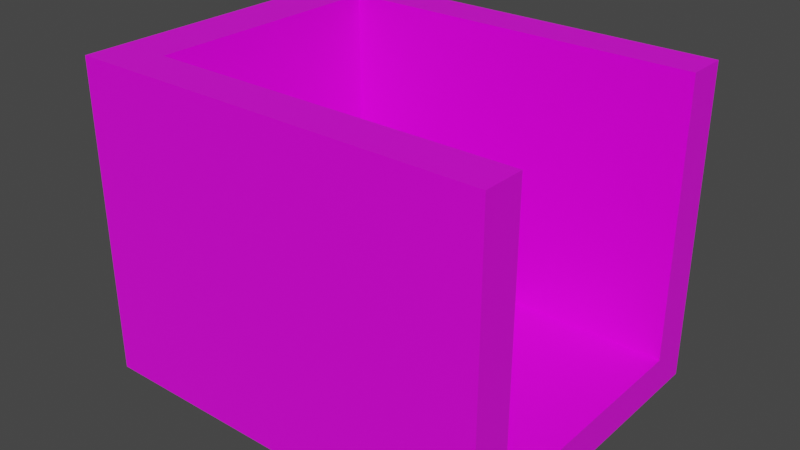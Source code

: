 # Source: cubby1.blend  (saved by Blender 4.4.30; exported with 4.5.12 LTS)
import bpy
from mathutils import Matrix  # noqa: F401  (used for matrix-valued properties, if any)

bpy.ops.wm.read_factory_settings(use_empty=True)
scene = bpy.context.scene
scene.name = 'Scene'

# ---- collections
col_collection = bpy.data.collections.new('Collection'); scene.collection.children.link(col_collection)

# ---- images (referenced by path relative to the original .blend; pixels are not part of the script)
import os
ASSET_DIR = os.environ.get("B2B_ASSET_DIR", "")  # directory of the original .blend (textures are referenced by path, not embedded)
HERE = os.path.dirname(os.path.abspath(__file__))  # packed textures are extracted next to this script under _unpacked/

def load_image(name, relpath, width, height, colorspace="sRGB"):
    """Load a texture the original file referenced (path relative to the .blend, or extracted next to this script)."""
    p = next((c for c in (os.path.join(HERE, relpath), os.path.join(ASSET_DIR, relpath)) if relpath and os.path.exists(c)), "")
    if p:
        img = bpy.data.images.load(p, check_existing=True)
        img.name = name
    else:  # same state as the original file: an image datablock whose file is absent (Cycles renders it pink)
        img = bpy.data.images.new(name, width, height)
        img.source = "FILE"
        img.filepath = "//" + (relpath or name)
    img.colorspace_settings.name = colorspace
    return img
img_metalbridgebeam1_jpg = load_image('metalbridgebeam1.jpg', 'textures/metalbridgebeam1.jpg', 1024, 1024, 'sRGB')

# ---- materials (node trees are filled in below, after node groups)
mat_material = bpy.data.materials.new('Material')
mat_material.alpha_threshold = 0.0
mat_material.use_transparent_shadow = False
mat_material.line_color = (0.0, 0.0, 0.0, 1.0)

# ---- material node trees
mat_material.use_nodes = True; mat_material.node_tree.nodes.clear()
_N = mat_material.node_tree.nodes; _L = mat_material.node_tree.links
n0 = _N.new('ShaderNodeOutputMaterial'); n0.name = 'Material Output'; n0.location = (300, 300)
n1 = _N.new('ShaderNodeBsdfPrincipled'); n1.name = 'Principled BSDF'; n1.location = (10, 300)
n1.distribution = 'GGX'
n1.subsurface_method = 'BURLEY'
n1.inputs[2].default_value = 0.4
n1.inputs[3].default_value = 1.45
n1.inputs[27].default_value = (0.0, 0.0, 0.0, 1.0)
n1.inputs[28].default_value = 1.0
n2 = _N.new('ShaderNodeTexImage'); n2.name = 'Image Texture'; n2.location = (-683, 244)
n2.image = img_metalbridgebeam1_jpg
_L.new(n1.outputs[0], n0.inputs[0])
_L.new(n2.outputs[0], n1.inputs[0])
n0.is_active_output = True

# ---- world
world_world = bpy.data.worlds.new('World'); scene.world = world_world
world_world.use_nodes = True; world_world.node_tree.nodes.clear()
_N = world_world.node_tree.nodes; _L = world_world.node_tree.links
n0 = _N.new('ShaderNodeOutputWorld'); n0.name = 'World Output'; n0.location = (300, 300)
n1 = _N.new('ShaderNodeBackground'); n1.name = 'Background'; n1.location = (10, 300)
n1.inputs[0].default_value = (0.05088, 0.05088, 0.05088, 1.0)
_L.new(n1.outputs[0], n0.inputs[0])
n0.is_active_output = True
world_world.color = (0.05088, 0.05088, 0.05088)
world_world.use_sun_shadow = False
world_world.sun_shadow_jitter_overblur = 0.0

# ---- meshes
me_cube = bpy.data.meshes.new('Cube')
me_cube.from_pydata([(1.045, 0.8302, -0.09157), (1.045, -0.8302, -0.09157), (-1.045, 0.8302, -0.09157), (-1.045, -0.8302, -0.09157), (1.045, 0.6226, 0.09157), (1.045, -0.6226, 0.09157), (-0.7841, 0.6226, 0.09157), (-0.7841, -0.6226, 0.09157), (1.045, 0.8302, 1.493), (1.045, -0.8302, 1.493), (-1.045, 0.8302, 1.493), (-1.045, -0.8302, 1.493), (1.045, 0.6226, 1.493), (1.045, -0.6226, 1.493), (-0.7841, 0.6226, 1.493), (-0.7841, -0.6226, 1.493)], [], [(1, 3, 2, 0), (7, 5, 4, 6), (7, 15, 13, 5), (2, 3, 11, 10), (4, 12, 14, 6), (4, 5, 13, 9, 1, 0, 8, 12), (8, 10, 11, 9, 13, 15, 14, 12), (7, 6, 14, 15), (0, 2, 10, 8), (1, 9, 11, 3)])
_uv = me_cube.uv_layers.new(name='UVMap')
_uv.uv.foreach_set('vector', [0.03041, 0.3439, 0.1461, 0.4561, 0.2343, 0.3439, 0.1461, 0.2867, 0.2069, 0.399, 0.1775, 0.3419, 0.1461, 0.2847, 0.1481, 0.4296, 0.9402, 0.8867, 0.4716, 0.8867, 0.4696, 0.4561, 0.4696, 0.001001, 0.8245, 0.7419, 0.001001, 0.999, 0.9422, 0.4561, 0.9108, 0.4561, 0.4696, 0.6296, 0.001001, 0.6296, 0.001001, 0.9133, 0.4696, 0.9133, 0.9402, 0.9704, 0.4696, 0.8581, 0.001001, 0.8581, 0.001001, 0.8847, 0.7657, 0.4867, 0.9108, 0.7419, 0.9128, 0.4561, 0.9402, 0.4561, 0.1461, 0.2276, 0.2069, 0.4296, 0.1481, 0.4276, 0.2069, 0.1704, 0.2343, 0.1704, 0.2049, 0.4561, 0.2069, 0.4276, 0.1186, 0.2276, 0.9402, 0.9419, 0.4696, 0.8296, 0.001001, 0.8296, 0.4716, 0.9419, 0.4716, 0.6847, 0.2363, 0.999, 0.4716, 0.801, 0.2931, 0.4561, 0.6461, 0.799, 0.001001, 0.6867, 0.4716, 0.8561, 0.7657, 0.4581])
me_cube.materials.append(mat_material)
me_cube.use_remesh_preserve_volume = False
me_cube.use_remesh_preserve_attributes = False
me_cube.use_mirror_vertex_groups = False
me_cube.update()

# ---- objects
ob_model = bpy.data.objects.new('model', me_cube)

# ---- transforms, parenting, visibility, modifiers, constraints
ob_model.location = (0.0, 0.0, 0.0)
ob_model.lock_rotations_4d = False
ob_model.empty_display_type = 'ARROWS'
ob_model.lineart.crease_threshold = 0.0

# ---- collection membership
col_collection.objects.link(ob_model)

# ---- scene / render settings (as saved in the file)
scene.frame_start = 1; scene.frame_end = 250; scene.frame_set(1)
scene.render.engine = 'BLENDER_EEVEE_NEXT'
scene.cycles.use_denoising = False
scene.cycles.samples = 128
scene.cycles.sampling_pattern = 'TABULATED_SOBOL'
scene.cycles.use_adaptive_sampling = False
scene.cycles.use_light_tree = False
scene.view_settings.view_transform = 'Filmic'
bpy.context.view_layer.update()

# ---- added for rendering (the .blend has no active camera and no usable light): camera, sun
cam_auto = bpy.data.cameras.new('AutoCamera')
cam_auto.lens = 50.0
cam_auto.sensor_width = 36.0
cam_auto.clip_end = 1000.0
ob_auto_camera = bpy.data.objects.new('AutoCamera', cam_auto)
scene.collection.objects.link(ob_auto_camera)
ob_auto_camera.location = (2.87267, -3.4472, 2.99889)
ob_auto_camera.rotation_euler = (1.09748, -7.21219e-08, 0.694738)
scene.camera = ob_auto_camera
light_auto_sun = bpy.data.lights.new('AutoSun', 'SUN')
light_auto_sun.energy = 3.0
light_auto_sun.angle = 0.0523599
ob_auto_sun = bpy.data.objects.new('AutoSun', light_auto_sun)
scene.collection.objects.link(ob_auto_sun)
ob_auto_sun.rotation_euler = (0.872665, 0.174533, 0.523599)
bpy.context.view_layer.update()
